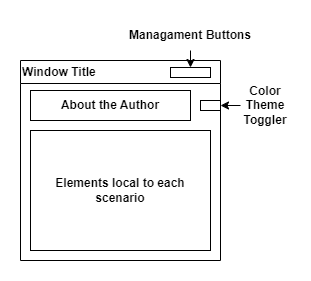

The diagram above was exported from draw.io. Its source (the exported page's mxGraphModel, read from the mxfile embedded in the PNG):
<mxGraphModel dx="1036" dy="606" grid="1" gridSize="10" guides="1" tooltips="1" connect="1" arrows="1" fold="1" page="1" pageScale="1" pageWidth="850" pageHeight="1100" math="0" shadow="0">
  <root>
    <mxCell id="0" />
    <mxCell id="1" parent="0" />
    <mxCell id="lyKheAxPwBm8Pg-bANnd-1" value="Window Title" style="swimlane;whiteSpace=wrap;html=1;align=left;" vertex="1" parent="1">
      <mxGeometry x="160" y="200" width="200" height="200" as="geometry">
        <mxRectangle x="160" y="200" width="50" height="40" as="alternateBounds" />
      </mxGeometry>
    </mxCell>
    <mxCell id="lyKheAxPwBm8Pg-bANnd-7" value="" style="rounded=0;whiteSpace=wrap;html=1;" vertex="1" parent="lyKheAxPwBm8Pg-bANnd-1">
      <mxGeometry x="150" y="7" width="40" height="10" as="geometry" />
    </mxCell>
    <mxCell id="lyKheAxPwBm8Pg-bANnd-10" value="&lt;b&gt;About the Author&lt;/b&gt;" style="rounded=0;whiteSpace=wrap;html=1;" vertex="1" parent="lyKheAxPwBm8Pg-bANnd-1">
      <mxGeometry x="10" y="30" width="160" height="30" as="geometry" />
    </mxCell>
    <mxCell id="lyKheAxPwBm8Pg-bANnd-11" value="" style="rounded=0;whiteSpace=wrap;html=1;" vertex="1" parent="lyKheAxPwBm8Pg-bANnd-1">
      <mxGeometry x="180" y="40" width="20" height="10" as="geometry" />
    </mxCell>
    <mxCell id="lyKheAxPwBm8Pg-bANnd-15" value="&lt;b&gt;Elements local to each scenario&lt;/b&gt;" style="rounded=0;whiteSpace=wrap;html=1;" vertex="1" parent="lyKheAxPwBm8Pg-bANnd-1">
      <mxGeometry x="10" y="70" width="180" height="120" as="geometry" />
    </mxCell>
    <mxCell id="lyKheAxPwBm8Pg-bANnd-16" style="edgeStyle=orthogonalEdgeStyle;rounded=0;orthogonalLoop=1;jettySize=auto;html=1;exitX=0.5;exitY=1;exitDx=0;exitDy=0;entryX=0.5;entryY=0;entryDx=0;entryDy=0;" edge="1" parent="1" source="lyKheAxPwBm8Pg-bANnd-8" target="lyKheAxPwBm8Pg-bANnd-7">
      <mxGeometry relative="1" as="geometry" />
    </mxCell>
    <mxCell id="lyKheAxPwBm8Pg-bANnd-8" value="&lt;b&gt;Managament Buttons&lt;/b&gt;" style="text;html=1;strokeColor=none;fillColor=none;align=center;verticalAlign=middle;whiteSpace=wrap;rounded=0;" vertex="1" parent="1">
      <mxGeometry x="255" y="160" width="150" height="30" as="geometry" />
    </mxCell>
    <mxCell id="lyKheAxPwBm8Pg-bANnd-14" style="edgeStyle=orthogonalEdgeStyle;rounded=0;orthogonalLoop=1;jettySize=auto;html=1;" edge="1" parent="1">
      <mxGeometry relative="1" as="geometry">
        <mxPoint x="360" y="245" as="targetPoint" />
        <mxPoint x="380" y="245" as="sourcePoint" />
      </mxGeometry>
    </mxCell>
    <mxCell id="lyKheAxPwBm8Pg-bANnd-13" value="&lt;b&gt;Color Theme Toggler&lt;/b&gt;" style="text;html=1;strokeColor=none;fillColor=none;align=center;verticalAlign=middle;whiteSpace=wrap;rounded=0;" vertex="1" parent="1">
      <mxGeometry x="380" y="230" width="50" height="30" as="geometry" />
    </mxCell>
  </root>
</mxGraphModel>